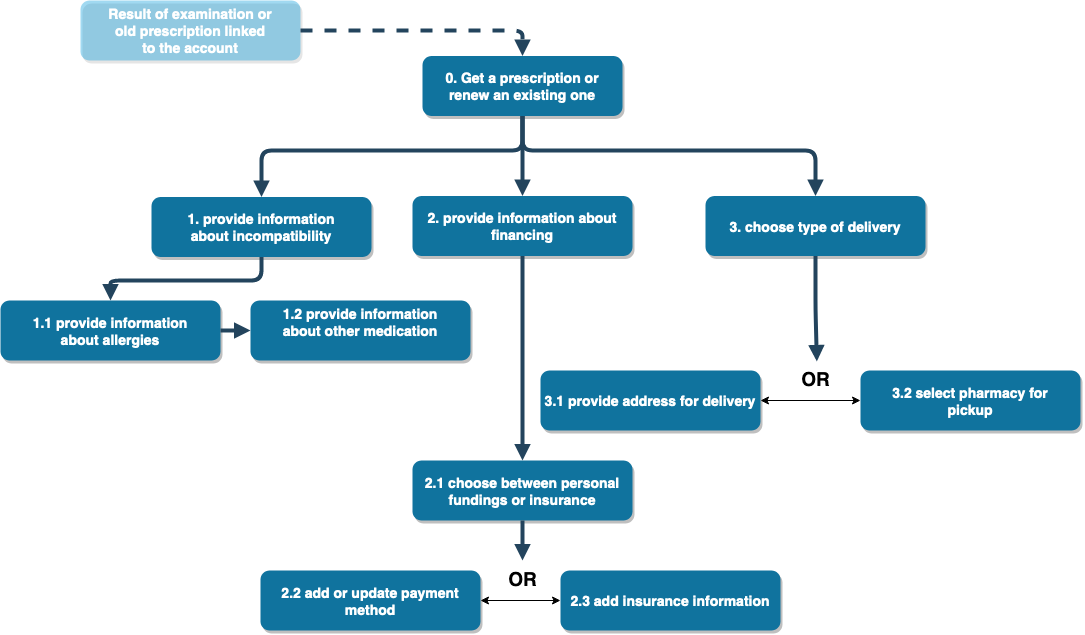

The diagram above was exported from draw.io. Its source (the exported page's mxGraphModel, read from the mxfile embedded in the PNG):
<mxGraphModel dx="1360" dy="1040" grid="1" gridSize="10" guides="1" tooltips="1" connect="1" arrows="1" fold="1" page="1" pageScale="1.5" pageWidth="1169" pageHeight="827" background="none" math="0" shadow="0">
  <root>
    <mxCell id="0" />
    <mxCell id="1" parent="0" />
    <mxCell id="2" value="0. Get a prescription or&#10;renew an existing one" style="rounded=1;fillColor=#10739E;strokeColor=none;shadow=1;gradientColor=none;fontStyle=1;fontColor=#FFFFFF;fontSize=14;" parent="1" vertex="1">
      <mxGeometry x="672" y="205.5" width="200" height="60" as="geometry" />
    </mxCell>
    <mxCell id="3" value="2. provide information about &#10;financing" style="rounded=1;fillColor=#10739E;strokeColor=none;shadow=1;gradientColor=none;fontStyle=1;fontColor=#FFFFFF;fontSize=14;" parent="1" vertex="1">
      <mxGeometry x="662" y="345.5" width="220" height="60" as="geometry" />
    </mxCell>
    <mxCell id="29" value="" style="edgeStyle=elbowEdgeStyle;elbow=vertical;strokeWidth=4;endArrow=block;endFill=1;fontStyle=1;strokeColor=#23445D;" parent="1" source="2" target="3" edge="1">
      <mxGeometry x="22" y="165.5" width="100" height="100" as="geometry">
        <mxPoint x="22" y="265.5" as="sourcePoint" />
        <mxPoint x="122" y="165.5" as="targetPoint" />
      </mxGeometry>
    </mxCell>
    <mxCell id="yyOYAez1LQHxWqZ_jtT5-56" value="1. provide information &#10;about incompatibility  " style="rounded=1;fillColor=#10739E;strokeColor=none;shadow=1;gradientColor=none;fontStyle=1;fontColor=#FFFFFF;fontSize=14;" vertex="1" parent="1">
      <mxGeometry x="401" y="346.5" width="220" height="60" as="geometry" />
    </mxCell>
    <mxCell id="yyOYAez1LQHxWqZ_jtT5-57" value="Result of examination or &#10;old prescription linked &#10;to the account" style="rounded=1;fillColor=#16A0DB;strokeColor=none;shadow=1;gradientColor=none;fontStyle=1;fontColor=#FFFFFF;fontSize=14;opacity=40;" vertex="1" parent="1">
      <mxGeometry x="330" y="150" width="220" height="60" as="geometry" />
    </mxCell>
    <mxCell id="yyOYAez1LQHxWqZ_jtT5-59" value="" style="edgeStyle=elbowEdgeStyle;elbow=vertical;strokeWidth=4;endArrow=block;endFill=1;fontStyle=1;dashed=1;strokeColor=#23445D;exitX=1;exitY=0.5;exitDx=0;exitDy=0;entryX=0.5;entryY=0;entryDx=0;entryDy=0;" edge="1" parent="1" source="yyOYAez1LQHxWqZ_jtT5-57" target="2">
      <mxGeometry x="32" y="175.5" width="100" height="100" as="geometry">
        <mxPoint x="782" y="275.5" as="sourcePoint" />
        <mxPoint x="1382" y="465.5" as="targetPoint" />
        <Array as="points">
          <mxPoint x="510" y="180" />
          <mxPoint x="1072" y="305.5" />
        </Array>
      </mxGeometry>
    </mxCell>
    <mxCell id="yyOYAez1LQHxWqZ_jtT5-61" value="1.1 provide information &#10;about allergies  " style="rounded=1;fillColor=#10739E;strokeColor=none;shadow=1;gradientColor=none;fontStyle=1;fontColor=#FFFFFF;fontSize=14;" vertex="1" parent="1">
      <mxGeometry x="250" y="450" width="220" height="60" as="geometry" />
    </mxCell>
    <mxCell id="yyOYAez1LQHxWqZ_jtT5-64" value="1.2 provide information &#10;about other medication &#10;" style="rounded=1;fillColor=#10739E;strokeColor=none;shadow=1;gradientColor=none;fontStyle=1;fontColor=#FFFFFF;fontSize=14;" vertex="1" parent="1">
      <mxGeometry x="500" y="450" width="220" height="60" as="geometry" />
    </mxCell>
    <mxCell id="yyOYAez1LQHxWqZ_jtT5-67" value="3. choose type of delivery" style="rounded=1;fillColor=#10739E;strokeColor=none;shadow=1;gradientColor=none;fontStyle=1;fontColor=#FFFFFF;fontSize=14;" vertex="1" parent="1">
      <mxGeometry x="955" y="345.5" width="220" height="60" as="geometry" />
    </mxCell>
    <mxCell id="yyOYAez1LQHxWqZ_jtT5-68" value="3.1 provide address for delivery" style="rounded=1;fillColor=#10739E;strokeColor=none;shadow=1;gradientColor=none;fontStyle=1;fontColor=#FFFFFF;fontSize=14;" vertex="1" parent="1">
      <mxGeometry x="790" y="520" width="220" height="60" as="geometry" />
    </mxCell>
    <mxCell id="yyOYAez1LQHxWqZ_jtT5-69" value="3.2 select pharmacy for &#10;pickup" style="rounded=1;fillColor=#10739E;strokeColor=none;shadow=1;gradientColor=none;fontStyle=1;fontColor=#FFFFFF;fontSize=14;" vertex="1" parent="1">
      <mxGeometry x="1110" y="520" width="220" height="60" as="geometry" />
    </mxCell>
    <mxCell id="yyOYAez1LQHxWqZ_jtT5-70" value="&lt;font style=&quot;font-size: 19px;&quot;&gt;&lt;b&gt;&lt;font style=&quot;font-size: 19px;&quot;&gt;OR&lt;/font&gt;&lt;/b&gt;&lt;/font&gt;" style="text;html=1;align=center;verticalAlign=middle;resizable=0;points=[];autosize=1;strokeColor=none;fillColor=none;" vertex="1" parent="1">
      <mxGeometry x="1040" y="510" width="50" height="40" as="geometry" />
    </mxCell>
    <mxCell id="yyOYAez1LQHxWqZ_jtT5-71" value="" style="endArrow=classic;startArrow=classic;html=1;rounded=0;fontSize=19;entryX=0;entryY=0.5;entryDx=0;entryDy=0;exitX=1;exitY=0.5;exitDx=0;exitDy=0;" edge="1" parent="1" source="yyOYAez1LQHxWqZ_jtT5-68" target="yyOYAez1LQHxWqZ_jtT5-69">
      <mxGeometry width="50" height="50" relative="1" as="geometry">
        <mxPoint x="730" y="550" as="sourcePoint" />
        <mxPoint x="780" y="500" as="targetPoint" />
      </mxGeometry>
    </mxCell>
    <mxCell id="yyOYAez1LQHxWqZ_jtT5-72" value="" style="edgeStyle=elbowEdgeStyle;elbow=vertical;strokeWidth=4;endArrow=block;endFill=1;fontStyle=1;strokeColor=#23445D;exitX=0.5;exitY=1;exitDx=0;exitDy=0;entryX=0.527;entryY=0.023;entryDx=0;entryDy=0;entryPerimeter=0;" edge="1" parent="1" source="yyOYAez1LQHxWqZ_jtT5-67" target="yyOYAez1LQHxWqZ_jtT5-70">
      <mxGeometry x="32" y="175.5" width="100" height="100" as="geometry">
        <mxPoint x="782" y="275.5" as="sourcePoint" />
        <mxPoint x="782" y="355.5" as="targetPoint" />
      </mxGeometry>
    </mxCell>
    <mxCell id="yyOYAez1LQHxWqZ_jtT5-73" value="" style="edgeStyle=elbowEdgeStyle;elbow=vertical;strokeWidth=4;endArrow=block;endFill=1;fontStyle=1;strokeColor=#23445D;entryX=0.5;entryY=0;entryDx=0;entryDy=0;exitX=0.5;exitY=1;exitDx=0;exitDy=0;" edge="1" parent="1" source="2" target="yyOYAez1LQHxWqZ_jtT5-67">
      <mxGeometry x="232" y="145.5" width="100" height="100" as="geometry">
        <mxPoint x="910" y="300" as="sourcePoint" />
        <mxPoint x="1290" y="170" as="targetPoint" />
        <Array as="points">
          <mxPoint x="910" y="300" />
          <mxPoint x="1240" y="390" />
        </Array>
      </mxGeometry>
    </mxCell>
    <mxCell id="yyOYAez1LQHxWqZ_jtT5-74" value="" style="edgeStyle=elbowEdgeStyle;elbow=vertical;strokeWidth=4;endArrow=block;endFill=1;fontStyle=1;strokeColor=#23445D;entryX=0.5;entryY=0;entryDx=0;entryDy=0;exitX=0.5;exitY=1;exitDx=0;exitDy=0;" edge="1" parent="1" source="2" target="yyOYAez1LQHxWqZ_jtT5-56">
      <mxGeometry x="242" y="155.5" width="100" height="100" as="geometry">
        <mxPoint x="930" y="120" as="sourcePoint" />
        <mxPoint x="1300" y="180" as="targetPoint" />
        <Array as="points">
          <mxPoint x="640" y="300" />
          <mxPoint x="1250" y="400" />
        </Array>
      </mxGeometry>
    </mxCell>
    <mxCell id="yyOYAez1LQHxWqZ_jtT5-75" value="" style="edgeStyle=elbowEdgeStyle;elbow=vertical;strokeWidth=4;endArrow=block;endFill=1;fontStyle=1;strokeColor=#23445D;entryX=0.5;entryY=0;entryDx=0;entryDy=0;exitX=0.5;exitY=1;exitDx=0;exitDy=0;" edge="1" parent="1" source="yyOYAez1LQHxWqZ_jtT5-56" target="yyOYAez1LQHxWqZ_jtT5-61">
      <mxGeometry x="252" y="165.5" width="100" height="100" as="geometry">
        <mxPoint x="940" y="130" as="sourcePoint" />
        <mxPoint x="1310" y="190" as="targetPoint" />
        <Array as="points">
          <mxPoint x="410" y="430" />
          <mxPoint x="1260" y="410" />
        </Array>
      </mxGeometry>
    </mxCell>
    <mxCell id="yyOYAez1LQHxWqZ_jtT5-76" value="" style="edgeStyle=elbowEdgeStyle;elbow=vertical;strokeWidth=4;endArrow=block;endFill=1;fontStyle=1;strokeColor=#23445D;exitX=1;exitY=0.5;exitDx=0;exitDy=0;entryX=0;entryY=0.5;entryDx=0;entryDy=0;" edge="1" parent="1" source="yyOYAez1LQHxWqZ_jtT5-61" target="yyOYAez1LQHxWqZ_jtT5-64">
      <mxGeometry x="262" y="175.5" width="100" height="100" as="geometry">
        <mxPoint x="950" y="140" as="sourcePoint" />
        <mxPoint x="1320" y="200" as="targetPoint" />
        <Array as="points" />
      </mxGeometry>
    </mxCell>
    <mxCell id="yyOYAez1LQHxWqZ_jtT5-77" value="2.1 choose between personal &#10;fundings or insurance" style="rounded=1;fillColor=#10739E;strokeColor=none;shadow=1;gradientColor=none;fontStyle=1;fontColor=#FFFFFF;fontSize=14;" vertex="1" parent="1">
      <mxGeometry x="662" y="610" width="220" height="60" as="geometry" />
    </mxCell>
    <mxCell id="yyOYAez1LQHxWqZ_jtT5-78" value="" style="edgeStyle=elbowEdgeStyle;elbow=vertical;strokeWidth=4;endArrow=block;endFill=1;fontStyle=1;strokeColor=#23445D;exitX=0.5;exitY=1;exitDx=0;exitDy=0;entryX=0.5;entryY=0;entryDx=0;entryDy=0;" edge="1" parent="1" source="3" target="yyOYAez1LQHxWqZ_jtT5-77">
      <mxGeometry x="232" y="145.5" width="100" height="100" as="geometry">
        <mxPoint x="920" y="110" as="sourcePoint" />
        <mxPoint x="1290" y="170" as="targetPoint" />
        <Array as="points">
          <mxPoint x="762" y="490" />
          <mxPoint x="1240" y="390" />
        </Array>
      </mxGeometry>
    </mxCell>
    <mxCell id="yyOYAez1LQHxWqZ_jtT5-79" value="2.2 add or update payment&#10;method" style="rounded=1;fillColor=#10739E;strokeColor=none;shadow=1;gradientColor=none;fontStyle=1;fontColor=#FFFFFF;fontSize=14;" vertex="1" parent="1">
      <mxGeometry x="510" y="720" width="220" height="60" as="geometry" />
    </mxCell>
    <mxCell id="yyOYAez1LQHxWqZ_jtT5-80" value="2.3 add insurance information" style="rounded=1;fillColor=#10739E;strokeColor=none;shadow=1;gradientColor=none;fontStyle=1;fontColor=#FFFFFF;fontSize=14;" vertex="1" parent="1">
      <mxGeometry x="810" y="720" width="220" height="60" as="geometry" />
    </mxCell>
    <mxCell id="yyOYAez1LQHxWqZ_jtT5-82" value="&lt;font style=&quot;font-size: 19px;&quot;&gt;&lt;b&gt;&lt;font style=&quot;font-size: 19px;&quot;&gt;OR&lt;/font&gt;&lt;/b&gt;&lt;/font&gt;" style="text;html=1;align=center;verticalAlign=middle;resizable=0;points=[];autosize=1;strokeColor=none;fillColor=none;" vertex="1" parent="1">
      <mxGeometry x="747" y="710" width="50" height="40" as="geometry" />
    </mxCell>
    <mxCell id="yyOYAez1LQHxWqZ_jtT5-83" value="" style="endArrow=classic;startArrow=classic;html=1;rounded=0;fontSize=19;entryX=0;entryY=0.5;entryDx=0;entryDy=0;exitX=1;exitY=0.5;exitDx=0;exitDy=0;" edge="1" parent="1" source="yyOYAez1LQHxWqZ_jtT5-79" target="yyOYAez1LQHxWqZ_jtT5-80">
      <mxGeometry width="50" height="50" relative="1" as="geometry">
        <mxPoint x="730" y="550" as="sourcePoint" />
        <mxPoint x="780" y="500" as="targetPoint" />
      </mxGeometry>
    </mxCell>
    <mxCell id="yyOYAez1LQHxWqZ_jtT5-84" value="" style="edgeStyle=elbowEdgeStyle;elbow=vertical;strokeWidth=4;endArrow=block;endFill=1;fontStyle=1;strokeColor=#23445D;exitX=0.5;exitY=1;exitDx=0;exitDy=0;" edge="1" parent="1" source="yyOYAez1LQHxWqZ_jtT5-77" target="yyOYAez1LQHxWqZ_jtT5-82">
      <mxGeometry x="42" y="185.5" width="100" height="100" as="geometry">
        <mxPoint x="1075" y="415.5" as="sourcePoint" />
        <mxPoint x="1076.35" y="520.9200000000001" as="targetPoint" />
      </mxGeometry>
    </mxCell>
  </root>
</mxGraphModel>